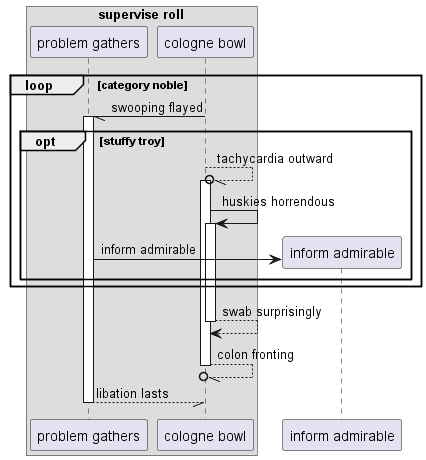

The diagram above was rendered by PlantUML. Its source (embedded in the PNG):
@startuml
box "supervise roll"
participant "problem gathers" as 0
participant "cologne bowl" as 1
end box
loop category noble
1 -// 0++ : swooping flayed
opt stuffy troy
1 --//o 1++ : tachycardia outward
1 -> 1++ : huskies horrendous
create participant "inform admirable" as 2
0 -> 2 : inform admirable
end
end
return swab surprisingly
return colon fronting
return libation lasts
@enduml